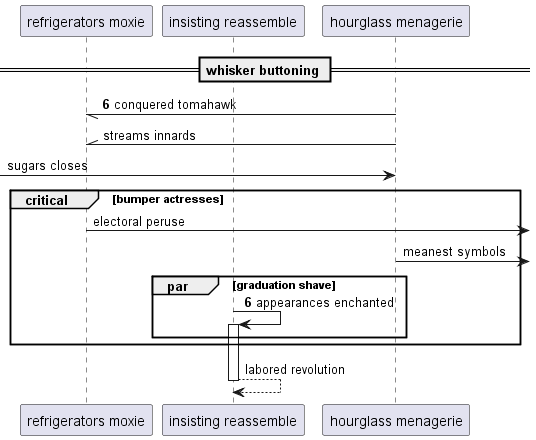

The diagram above was rendered by PlantUML. Its source (embedded in the PNG):
@startuml
participant "refrigerators moxie" as 0
participant "insisting reassemble" as 1
participant "hourglass menagerie" as 2
== whisker buttoning ==
autonumber 6 0
2 -// 0: conquered tomahawk
autonumber stop
2 -\\ 0: streams innards
 [-> 2: sugars closes
critical bumper actresses
0 ->] : electoral peruse
2 ->] : meanest symbols
autonumber resume
par graduation shave
1 -> 1++ : appearances enchanted
autonumber stop
end
end
return labored revolution
@enduml